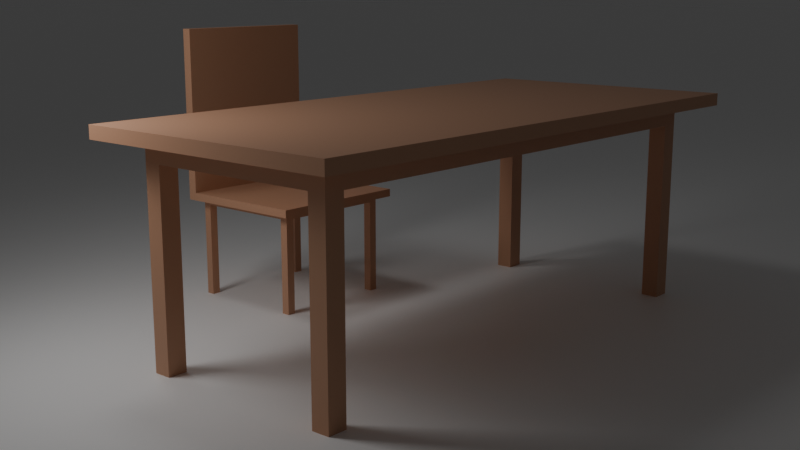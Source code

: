 # Source: Day_1_Table_.blend  (saved by Blender 4.3.34; exported with 4.5.12 LTS)
import bpy
from mathutils import Matrix  # noqa: F401  (used for matrix-valued properties, if any)

bpy.ops.wm.read_factory_settings(use_empty=True)
scene = bpy.context.scene
scene.name = 'Scene'

# ---- collections
col_collection = bpy.data.collections.new('Collection'); scene.collection.children.link(col_collection)

# ---- materials (node trees are filled in below, after node groups)
mat_material_002 = bpy.data.materials.new('Material.002')
mat_material_001 = bpy.data.materials.new('Material.001')
mat_material_003 = bpy.data.materials.new('Material.003')

# ---- material node trees
mat_material_002.use_nodes = True; mat_material_002.node_tree.nodes.clear()
_N = mat_material_002.node_tree.nodes; _L = mat_material_002.node_tree.links
n0 = _N.new('ShaderNodeBsdfPrincipled'); n0.name = 'Principled BSDF'; n0.location = (10, 300)
n0.inputs[0].default_value = (0.6105, 0.3278, 0.1981, 1.0)
n1 = _N.new('ShaderNodeOutputMaterial'); n1.name = 'Material Output'; n1.location = (300, 300)
_L.new(n0.outputs[0], n1.inputs[0])
n1.is_active_output = True
mat_material_001.use_nodes = True; mat_material_001.node_tree.nodes.clear()
_N = mat_material_001.node_tree.nodes; _L = mat_material_001.node_tree.links
n0 = _N.new('ShaderNodeBsdfPrincipled'); n0.name = 'Principled BSDF'; n0.location = (10, 300)
n0.inputs[0].default_value = (1.0, 1.0, 1.0, 1.0)
n1 = _N.new('ShaderNodeOutputMaterial'); n1.name = 'Material Output'; n1.location = (300, 300)
_L.new(n0.outputs[0], n1.inputs[0])
n1.is_active_output = True
mat_material_003.use_nodes = True; mat_material_003.node_tree.nodes.clear()
_N = mat_material_003.node_tree.nodes; _L = mat_material_003.node_tree.links
n0 = _N.new('ShaderNodeBsdfPrincipled'); n0.name = 'Principled BSDF'; n0.location = (10, 300)
n0.inputs[0].default_value = (0.6105, 0.3278, 0.1981, 1.0)
n1 = _N.new('ShaderNodeOutputMaterial'); n1.name = 'Material Output'; n1.location = (300, 300)
_L.new(n0.outputs[0], n1.inputs[0])
n1.is_active_output = True

# ---- world
world_world = bpy.data.worlds.new('World'); scene.world = world_world
world_world.use_nodes = True; world_world.node_tree.nodes.clear()
_N = world_world.node_tree.nodes; _L = world_world.node_tree.links
n0 = _N.new('ShaderNodeOutputWorld'); n0.name = 'World Output'; n0.location = (300, 300)
n1 = _N.new('ShaderNodeBackground'); n1.name = 'Background'; n1.location = (10, 300)
n1.inputs[0].default_value = (0.05088, 0.05088, 0.05088, 1.0)
_L.new(n1.outputs[0], n0.inputs[0])
n0.is_active_output = True
world_world.color = (0.05088, 0.05088, 0.05088)
world_world.sun_shadow_jitter_overblur = 0.0

# ---- cameras
cam_camera_001 = bpy.data.cameras.new('Camera.001')

# ---- lights
light_area = bpy.data.lights.new('Area', 'AREA')
light_area.energy = 25.0
light_area.size = 1.0
light_area.size_y = 1.0
light_area_001 = bpy.data.lights.new('Area.001', 'AREA')
light_area_001.energy = 20.0
light_area_001.size = 1.0
light_area_001.size_y = 1.0

# ---- meshes
me_cube_001 = bpy.data.meshes.new('Cube.001')
me_cube_001.from_pydata([(-0.7678, -1.892, 0.7049), (-1.0, -2.124, 0.7967), (-0.7678, 1.892, 0.7049), (-1.0, 2.124, 0.7967), (0.7678, -1.892, 0.7049), (1.0, -2.124, 0.7967), (0.7678, 1.892, 0.7049), (1.0, 2.124, 0.7967), (-1.0, 2.124, 0.7049), (-1.0, -2.124, 0.7049), (1.0, 2.124, 0.7049), (1.0, -2.124, 0.7049), (-0.7678, 1.892, 0.5605), (-0.7678, -1.892, 0.5605), (0.7678, 1.892, 0.5605), (0.7678, -1.892, 0.5605), (-1.0, 1.967, 0.7049), (-1.0, -1.967, 0.7049), (-1.0, -1.967, 0.7967), (-1.0, 1.967, 0.7967), (1.0, -1.967, 0.7049), (1.0, 1.967, 0.7049), (1.0, 1.967, 0.7967), (1.0, -1.967, 0.7967), (-0.7678, 1.752, 0.7049), (-0.7678, -1.752, 0.7049), (0.7678, -1.752, 0.7049), (0.7678, 1.752, 0.7049), (-0.7678, 1.752, 0.5605), (-0.7678, -1.752, 0.5605), (0.7678, -1.752, 0.5605), (0.7678, 1.752, 0.5605), (0.8315, 2.124, 0.7049), (-0.8315, 2.124, 0.7049), (-0.8315, 2.124, 0.7967), (0.8315, 2.124, 0.7967), (-0.8315, -2.124, 0.7049), (0.8315, -2.124, 0.7049), (0.8315, -2.124, 0.7967), (-0.8315, -2.124, 0.7967), (0.6385, 1.892, 0.7049), (-0.6385, 1.892, 0.7049), (-0.6385, -1.892, 0.7049), (0.6385, -1.892, 0.7049), (0.6385, 1.892, 0.5605), (-0.6385, 1.892, 0.5605), (-0.6385, -1.892, 0.5605), (0.6385, -1.892, 0.5605), (0.6385, 1.752, 0.5605), (-0.6385, 1.752, 0.5605), (0.6385, -1.752, 0.5605), (-0.6385, -1.752, 0.5605), (-0.8315, 1.967, 0.7967), (0.8315, 1.967, 0.7967), (-0.8315, -1.967, 0.7967), (0.8315, -1.967, 0.7967), (-0.7678, -1.752, -0.8126), (-0.7678, -1.892, -0.8126), (-0.6385, 1.892, -0.8126), (-0.7678, 1.892, -0.8126), (0.7678, 1.752, -0.8126), (0.7678, 1.892, -0.8126), (0.6385, -1.892, -0.8126), (0.7678, -1.892, -0.8126), (-0.7678, 1.752, -0.8126), (0.7678, -1.752, -0.8126), (-0.6385, 1.752, -0.8126), (-0.6385, -1.752, -0.8126), (0.6385, 1.892, -0.8126), (-0.6385, -1.892, -0.8126), (0.6385, 1.752, -0.8126), (0.6385, -1.752, -0.8126)], [], [(16, 19, 3, 8), (32, 35, 7, 10), (20, 23, 5, 11), (36, 39, 1, 9), (26, 4, 15, 30), (54, 18, 1, 39), (25, 0, 9, 17), (41, 2, 8, 33), (27, 6, 10, 21), (43, 4, 11, 37), (12, 45, 58, 59), (24, 2, 12, 28), (42, 0, 13, 46), (40, 6, 14, 44), (0, 25, 29, 13), (25, 24, 28, 29), (44, 14, 61, 68), (48, 31, 30, 50), (4, 26, 20, 11), (26, 27, 21, 20), (2, 24, 16, 8), (24, 25, 17, 16), (34, 3, 19, 52), (52, 19, 18, 54), (6, 27, 31, 14), (27, 26, 30, 31), (10, 7, 22, 21), (21, 22, 23, 20), (9, 1, 18, 17), (17, 18, 19, 16), (22, 53, 55, 23), (53, 52, 54, 55), (7, 35, 53, 22), (35, 34, 52, 53), (28, 49, 51, 29), (49, 48, 50, 51), (13, 29, 56, 57), (45, 44, 48, 49), (2, 41, 45, 12), (41, 40, 44, 45), (4, 43, 47, 15), (43, 42, 46, 47), (30, 15, 63, 65), (51, 50, 47, 46), (0, 42, 36, 9), (42, 43, 37, 36), (6, 40, 32, 10), (40, 41, 33, 32), (23, 55, 38, 5), (55, 54, 39, 38), (11, 5, 38, 37), (37, 38, 39, 36), (8, 3, 34, 33), (33, 34, 35, 32), (71, 65, 63, 62), (68, 61, 60, 70), (59, 58, 66, 64), (56, 67, 69, 57), (51, 46, 69, 67), (14, 31, 60, 61), (46, 13, 57, 69), (47, 50, 71, 62), (15, 47, 62, 63), (45, 49, 66, 58), (49, 28, 64, 66), (31, 48, 70, 60), (48, 44, 68, 70), (29, 51, 67, 56), (28, 12, 59, 64), (50, 30, 65, 71)])
_uv = me_cube_001.uv_layers.new(name='UVMap')
_uv.uv.foreach_set('vector', [0.375, 0.1667, 0.625, 0.1667, 0.625, 0.25, 0.375, 0.25, 0.375, 0.4167, 0.625, 0.4167, 0.625, 0.5, 0.375, 0.5, 0.375, 0.6667, 0.625, 0.6667, 0.625, 0.75, 0.375, 0.75, 0.375, 0.9167, 0.625, 0.9167, 0.625, 1.0, 0.375, 1.0, 0.346, 0.6621, 0.346, 0.7363, 0.346, 0.7363, 0.346, 0.6621, 0.7917, 0.6667, 0.875, 0.6667, 0.875, 0.75, 0.7917, 0.75, 0.154, 0.6621, 0.154, 0.7363, 0.125, 0.75, 0.125, 0.6667, 0.218, 0.5137, 0.154, 0.5137, 0.125, 0.5, 0.2083, 0.5, 0.346, 0.5879, 0.346, 0.5137, 0.375, 0.5, 0.375, 0.5833, 0.282, 0.7363, 0.346, 0.7363, 0.375, 0.75, 0.2917, 0.75, 0.154, 0.5137, 0.218, 0.5137, 0.218, 0.5137, 0.154, 0.5137, 0.154, 0.5879, 0.154, 0.5137, 0.154, 0.5137, 0.154, 0.5879, 0.218, 0.7363, 0.154, 0.7363, 0.154, 0.7363, 0.218, 0.7363, 0.282, 0.5137, 0.346, 0.5137, 0.346, 0.5137, 0.282, 0.5137, 0.154, 0.7363, 0.154, 0.6621, 0.154, 0.6621, 0.154, 0.7363, 0.154, 0.6621, 0.154, 0.5879, 0.154, 0.5879, 0.154, 0.6621, 0.282, 0.5137, 0.346, 0.5137, 0.346, 0.5137, 0.282, 0.5137, 0.282, 0.5879, 0.346, 0.5879, 0.346, 0.6621, 0.282, 0.6621, 0.346, 0.7363, 0.346, 0.6621, 0.375, 0.6667, 0.375, 0.75, 0.346, 0.6621, 0.346, 0.5879, 0.375, 0.5833, 0.375, 0.6667, 0.154, 0.5137, 0.154, 0.5879, 0.125, 0.5833, 0.125, 0.5, 0.154, 0.5879, 0.154, 0.6621, 0.125, 0.6667, 0.125, 0.5833, 0.7917, 0.5, 0.875, 0.5, 0.875, 0.5833, 0.7917, 0.5833, 0.7917, 0.5833, 0.875, 0.5833, 0.875, 0.6667, 0.7917, 0.6667, 0.346, 0.5137, 0.346, 0.5879, 0.346, 0.5879, 0.346, 0.5137, 0.346, 0.5879, 0.346, 0.6621, 0.346, 0.6621, 0.346, 0.5879, 0.375, 0.5, 0.625, 0.5, 0.625, 0.5833, 0.375, 0.5833, 0.375, 0.5833, 0.625, 0.5833, 0.625, 0.6667, 0.375, 0.6667, 0.375, 0.0, 0.625, 0.0, 0.625, 0.08335, 0.375, 0.08335, 0.375, 0.08335, 0.625, 0.08335, 0.625, 0.1667, 0.375, 0.1667, 0.625, 0.5833, 0.7083, 0.5833, 0.7083, 0.6667, 0.625, 0.6667, 0.7083, 0.5833, 0.7917, 0.5833, 0.7917, 0.6667, 0.7083, 0.6667, 0.625, 0.5, 0.7083, 0.5, 0.7083, 0.5833, 0.625, 0.5833, 0.7083, 0.5, 0.7917, 0.5, 0.7917, 0.5833, 0.7083, 0.5833, 0.154, 0.5879, 0.218, 0.5879, 0.218, 0.6621, 0.154, 0.6621, 0.218, 0.5879, 0.282, 0.5879, 0.282, 0.6621, 0.218, 0.6621, 0.154, 0.7363, 0.154, 0.6621, 0.154, 0.6621, 0.154, 0.7363, 0.218, 0.5137, 0.282, 0.5137, 0.282, 0.5879, 0.218, 0.5879, 0.154, 0.5137, 0.218, 0.5137, 0.218, 0.5137, 0.154, 0.5137, 0.218, 0.5137, 0.282, 0.5137, 0.282, 0.5137, 0.218, 0.5137, 0.346, 0.7363, 0.282, 0.7363, 0.282, 0.7363, 0.346, 0.7363, 0.282, 0.7363, 0.218, 0.7363, 0.218, 0.7363, 0.282, 0.7363, 0.346, 0.6621, 0.346, 0.7363, 0.346, 0.7363, 0.346, 0.6621, 0.218, 0.6621, 0.282, 0.6621, 0.282, 0.7363, 0.218, 0.7363, 0.154, 0.7363, 0.218, 0.7363, 0.2083, 0.75, 0.125, 0.75, 0.218, 0.7363, 0.282, 0.7363, 0.2917, 0.75, 0.2083, 0.75, 0.346, 0.5137, 0.282, 0.5137, 0.2917, 0.5, 0.375, 0.5, 0.282, 0.5137, 0.218, 0.5137, 0.2083, 0.5, 0.2917, 0.5, 0.625, 0.6667, 0.7083, 0.6667, 0.7083, 0.75, 0.625, 0.75, 0.7083, 0.6667, 0.7917, 0.6667, 0.7917, 0.75, 0.7083, 0.75, 0.375, 0.75, 0.625, 0.75, 0.625, 0.8333, 0.375, 0.8333, 0.375, 0.8333, 0.625, 0.8333, 0.625, 0.9167, 0.375, 0.9167, 0.375, 0.25, 0.625, 0.25, 0.625, 0.3333, 0.375, 0.3333, 0.375, 0.3333, 0.625, 0.3333, 0.625, 0.4167, 0.375, 0.4167, 0.282, 0.6621, 0.346, 0.6621, 0.346, 0.7363, 0.282, 0.7363, 0.282, 0.5137, 0.346, 0.5137, 0.346, 0.5879, 0.282, 0.5879, 0.154, 0.5137, 0.218, 0.5137, 0.218, 0.5879, 0.154, 0.5879, 0.154, 0.6621, 0.218, 0.6621, 0.218, 0.7363, 0.154, 0.7363, 0.218, 0.6621, 0.218, 0.7363, 0.218, 0.7363, 0.218, 0.6621, 0.346, 0.5137, 0.346, 0.5879, 0.346, 0.5879, 0.346, 0.5137, 0.218, 0.7363, 0.154, 0.7363, 0.154, 0.7363, 0.218, 0.7363, 0.282, 0.7363, 0.282, 0.6621, 0.282, 0.6621, 0.282, 0.7363, 0.346, 0.7363, 0.282, 0.7363, 0.282, 0.7363, 0.346, 0.7363, 0.218, 0.5137, 0.218, 0.5879, 0.218, 0.5879, 0.218, 0.5137, 0.218, 0.5879, 0.154, 0.5879, 0.154, 0.5879, 0.218, 0.5879, 0.346, 0.5879, 0.282, 0.5879, 0.282, 0.5879, 0.346, 0.5879, 0.282, 0.5879, 0.282, 0.5137, 0.282, 0.5137, 0.282, 0.5879, 0.154, 0.6621, 0.218, 0.6621, 0.218, 0.6621, 0.154, 0.6621, 0.154, 0.5879, 0.154, 0.5137, 0.154, 0.5137, 0.154, 0.5879, 0.282, 0.6621, 0.346, 0.6621, 0.346, 0.6621, 0.282, 0.6621])
me_cube_001.materials.append(mat_material_002)
me_cube_001.update()
me_plane = bpy.data.meshes.new('Plane')
me_plane.from_pydata([(-1.0, -1.0, 0.0), (1.0, -1.0, 0.0), (-1.0, 1.0, 0.0), (1.0, 1.0, 0.0)], [], [(0, 1, 3, 2)])
_uv = me_plane.uv_layers.new(name='UVMap')
_uv.uv.foreach_set('vector', [0.0, 0.0, 1.0, 0.0, 1.0, 1.0, 0.0, 1.0])
me_plane.materials.append(mat_material_001)
me_plane.update()
me_cube = bpy.data.meshes.new('Cube')
me_cube.from_pydata([(-0.4646, -0.4808, -0.02971), (-0.5452, -0.5615, 0.02971), (-0.4646, 0.4808, -0.02971), (-0.5452, 0.5615, 0.02971), (0.4646, -0.4808, -0.02971), (0.5452, -0.5615, 0.02971), (0.4646, 0.4808, -0.02971), (0.5452, 0.5615, 0.02971), (-0.5452, 0.5615, -0.02971), (-0.5452, -0.5615, -0.02971), (0.5452, 0.5615, -0.02971), (0.5452, -0.5615, -0.02971), (-0.4646, 0.4808, -0.06805), (-0.4646, -0.4808, -0.06805), (0.4646, 0.4808, -0.06805), (0.4646, -0.4808, -0.06805), (-0.5452, 0.4839, -0.02971), (-0.5452, -0.4863, -0.02971), (-0.5452, -0.4863, 0.02971), (-0.5452, 0.4839, 0.02971), (0.5452, -0.4863, -0.02971), (0.5452, 0.4839, -0.02971), (0.5452, 0.4839, 0.02971), (0.5452, -0.4863, 0.02971), (-0.4646, 0.4146, -0.02971), (-0.4646, -0.4162, -0.02971), (0.4646, -0.4162, -0.02971), (0.4646, 0.4146, -0.02971), (-0.4646, 0.4146, -0.06805), (-0.4646, -0.4162, -0.06805), (0.4646, -0.4162, -0.06805), (0.4646, 0.4146, -0.06805), (0.4707, 0.5615, -0.02971), (-0.4707, 0.5615, -0.02971), (-0.4707, 0.5615, 0.02971), (0.4707, 0.5615, 0.02971), (-0.4707, -0.5615, -0.02971), (0.4707, -0.5615, -0.02971), (0.4707, -0.5615, 0.02971), (-0.4707, -0.5615, 0.02971), (0.4011, 0.4808, -0.02971), (-0.4011, 0.4808, -0.02971), (-0.4011, -0.4808, -0.02971), (0.4011, -0.4808, -0.02971), (0.4011, 0.4808, -0.06805), (-0.4011, 0.4808, -0.06805), (-0.4011, -0.4808, -0.06805), (0.4011, -0.4808, -0.06805), (0.4011, 0.4146, -0.06805), (-0.4011, 0.4146, -0.06805), (0.4011, -0.4162, -0.06805), (-0.4011, -0.4162, -0.06805), (-0.4707, 0.4839, 0.02971), (0.4707, 0.4839, 0.02971), (-0.4707, -0.4863, 0.02971), (0.4707, -0.4863, 0.02971), (-0.4646, -0.4162, -0.5794), (-0.4646, -0.4808, -0.5794), (-0.4011, 0.4808, -0.5794), (-0.4646, 0.4808, -0.5794), (0.4646, 0.4146, -0.5794), (0.4646, 0.4808, -0.5794), (0.4011, -0.4808, -0.5794), (0.4646, -0.4808, -0.5794), (-0.4646, 0.4146, -0.5794), (0.4646, -0.4162, -0.5794), (-0.4011, 0.4146, -0.5794), (-0.4011, -0.4162, -0.5794), (0.4011, 0.4808, -0.5794), (-0.4011, -0.4808, -0.5794), (0.4011, 0.4146, -0.5794), (0.4011, -0.4162, -0.5794), (-0.4646, -0.4162, -0.7027), (-0.4646, -0.4808, -0.7027), (-0.4011, 0.4808, -0.7027), (-0.4646, 0.4808, -0.7027), (0.4646, 0.4146, -0.7027), (0.4646, 0.4808, -0.7027), (0.4011, -0.4808, -0.7027), (0.4646, -0.4808, -0.7027), (-0.4646, 0.4146, -0.7027), (0.4646, -0.4162, -0.7027), (-0.4011, 0.4146, -0.7027), (-0.4011, -0.4162, -0.7027), (0.4011, 0.4808, -0.7027), (-0.4011, -0.4808, -0.7027), (0.4011, 0.4146, -0.7027), (0.4011, -0.4162, -0.7027), (-0.4646, -0.4162, -0.9764), (-0.4646, -0.4808, -0.9764), (-0.4011, 0.4808, -0.9764), (-0.4646, 0.4808, -0.9764), (0.4646, 0.4146, -0.9764), (0.4646, 0.4808, -0.9764), (0.4011, -0.4808, -0.9764), (0.4646, -0.4808, -0.9764), (-0.4646, 0.4146, -0.9764), (0.4646, -0.4162, -0.9764), (-0.4011, 0.4146, -0.9764), (-0.4011, -0.4162, -0.9764), (0.4011, 0.4808, -0.9764), (-0.4011, -0.4808, -0.9764), (0.4011, 0.4146, -0.9764), (0.4011, -0.4162, -0.9764), (-0.5452, 0.4839, 1.284), (-0.5452, 0.5615, 1.284), (-0.4707, -0.5615, 1.284), (-0.5452, -0.5615, 1.284), (-0.5452, -0.4863, 1.284), (-0.4707, 0.5615, 1.284), (-0.4707, 0.4839, 1.284), (-0.4707, -0.4863, 1.284)], [], [(16, 19, 3, 8), (32, 35, 7, 10), (20, 23, 5, 11), (36, 39, 1, 9), (26, 4, 15, 30), (18, 1, 107, 108), (25, 0, 9, 17), (41, 2, 8, 33), (27, 6, 10, 21), (43, 4, 11, 37), (46, 13, 57, 69), (24, 2, 12, 28), (42, 0, 13, 46), (40, 6, 14, 44), (0, 25, 29, 13), (25, 24, 28, 29), (14, 31, 60, 61), (48, 31, 30, 50), (4, 26, 20, 11), (26, 27, 21, 20), (2, 24, 16, 8), (24, 25, 17, 16), (54, 52, 110, 111), (52, 34, 109, 110), (6, 27, 31, 14), (27, 26, 30, 31), (10, 7, 22, 21), (21, 22, 23, 20), (9, 1, 18, 17), (17, 18, 19, 16), (22, 53, 55, 23), (53, 52, 54, 55), (7, 35, 53, 22), (35, 34, 52, 53), (28, 49, 51, 29), (49, 48, 50, 51), (51, 46, 69, 67), (45, 44, 48, 49), (2, 41, 45, 12), (41, 40, 44, 45), (4, 43, 47, 15), (43, 42, 46, 47), (12, 45, 58, 59), (51, 50, 47, 46), (0, 42, 36, 9), (42, 43, 37, 36), (6, 40, 32, 10), (40, 41, 33, 32), (23, 55, 38, 5), (55, 54, 39, 38), (11, 5, 38, 37), (37, 38, 39, 36), (8, 3, 34, 33), (33, 34, 35, 32), (71, 65, 81, 87), (63, 62, 78, 79), (60, 70, 86, 76), (61, 60, 76, 77), (47, 50, 71, 62), (15, 47, 62, 63), (45, 49, 66, 58), (49, 28, 64, 66), (31, 48, 70, 60), (48, 44, 68, 70), (29, 51, 67, 56), (28, 12, 59, 64), (50, 30, 65, 71), (30, 15, 63, 65), (13, 29, 56, 57), (44, 14, 61, 68), (84, 77, 93, 100), (78, 87, 103, 94), (73, 72, 88, 89), (72, 83, 99, 88), (64, 59, 75, 80), (58, 66, 82, 74), (65, 63, 79, 81), (70, 68, 84, 86), (66, 64, 80, 82), (67, 69, 85, 83), (56, 67, 83, 72), (57, 56, 72, 73), (62, 71, 87, 78), (68, 61, 77, 84), (59, 58, 74, 75), (69, 57, 73, 85), (103, 97, 95, 94), (100, 93, 92, 102), (91, 90, 98, 96), (88, 99, 101, 89), (75, 74, 90, 91), (85, 73, 89, 101), (77, 76, 92, 93), (76, 86, 102, 92), (79, 78, 94, 95), (87, 81, 97, 103), (80, 75, 91, 96), (74, 82, 98, 90), (81, 79, 95, 97), (86, 84, 100, 102), (82, 80, 96, 98), (83, 85, 101, 99), (111, 108, 107, 106), (109, 105, 104, 110), (110, 104, 108, 111), (39, 54, 111, 106), (3, 19, 104, 105), (1, 39, 106, 107), (19, 18, 108, 104), (34, 3, 105, 109)])
_uv = me_cube.uv_layers.new(name='UVMap')
_uv.uv.foreach_set('vector', [0.375, 0.1664, 0.625, 0.1664, 0.625, 0.25, 0.375, 0.25, 0.375, 0.4167, 0.625, 0.4167, 0.625, 0.5, 0.375, 0.5, 0.375, 0.6669, 0.625, 0.6669, 0.625, 0.75, 0.375, 0.75, 0.375, 0.9167, 0.625, 0.9167, 0.625, 1.0, 0.375, 1.0, 0.3565, 0.6609, 0.3565, 0.732, 0.3565, 0.732, 0.3565, 0.6609, 0.625, 0.08309, 0.625, 0.0, 0.625, 0.0, 0.625, 0.08309, 0.1435, 0.6609, 0.1435, 0.732, 0.125, 0.75, 0.125, 0.6669, 0.2145, 0.518, 0.1435, 0.518, 0.125, 0.5, 0.2083, 0.5, 0.3565, 0.5895, 0.3565, 0.518, 0.375, 0.5, 0.375, 0.5836, 0.2855, 0.732, 0.3565, 0.732, 0.375, 0.75, 0.2917, 0.75, 0.2145, 0.732, 0.1435, 0.732, 0.1435, 0.732, 0.2145, 0.732, 0.1435, 0.5895, 0.1435, 0.518, 0.1435, 0.518, 0.1435, 0.5895, 0.2145, 0.732, 0.1435, 0.732, 0.1435, 0.732, 0.2145, 0.732, 0.2855, 0.518, 0.3565, 0.518, 0.3565, 0.518, 0.2855, 0.518, 0.1435, 0.732, 0.1435, 0.6609, 0.1435, 0.6609, 0.1435, 0.732, 0.1435, 0.6609, 0.1435, 0.5895, 0.1435, 0.5895, 0.1435, 0.6609, 0.3565, 0.518, 0.3565, 0.5895, 0.3565, 0.5895, 0.3565, 0.518, 0.2855, 0.5895, 0.3565, 0.5895, 0.3565, 0.6609, 0.2855, 0.6609, 0.3565, 0.732, 0.3565, 0.6609, 0.375, 0.6669, 0.375, 0.75, 0.3565, 0.6609, 0.3565, 0.5895, 0.375, 0.5836, 0.375, 0.6669, 0.1435, 0.518, 0.1435, 0.5895, 0.125, 0.5836, 0.125, 0.5, 0.1435, 0.5895, 0.1435, 0.6609, 0.125, 0.6669, 0.125, 0.5836, 0.7917, 0.6669, 0.7917, 0.5836, 0.7917, 0.5836, 0.7917, 0.6669, 0.7917, 0.5836, 0.7917, 0.5, 0.7917, 0.5, 0.7917, 0.5836, 0.3565, 0.518, 0.3565, 0.5895, 0.3565, 0.5895, 0.3565, 0.518, 0.3565, 0.5895, 0.3565, 0.6609, 0.3565, 0.6609, 0.3565, 0.5895, 0.375, 0.5, 0.625, 0.5, 0.625, 0.5836, 0.375, 0.5836, 0.375, 0.5836, 0.625, 0.5836, 0.625, 0.6669, 0.375, 0.6669, 0.375, 0.0, 0.625, 0.0, 0.625, 0.08309, 0.375, 0.08309, 0.375, 0.08309, 0.625, 0.08309, 0.625, 0.1664, 0.375, 0.1664, 0.625, 0.5836, 0.7083, 0.5836, 0.7083, 0.6669, 0.625, 0.6669, 0.7083, 0.5836, 0.7917, 0.5836, 0.7917, 0.6669, 0.7083, 0.6669, 0.625, 0.5, 0.7083, 0.5, 0.7083, 0.5836, 0.625, 0.5836, 0.7083, 0.5, 0.7917, 0.5, 0.7917, 0.5836, 0.7083, 0.5836, 0.1435, 0.5895, 0.2145, 0.5895, 0.2145, 0.6609, 0.1435, 0.6609, 0.2145, 0.5895, 0.2855, 0.5895, 0.2855, 0.6609, 0.2145, 0.6609, 0.2145, 0.6609, 0.2145, 0.732, 0.2145, 0.732, 0.2145, 0.6609, 0.2145, 0.518, 0.2855, 0.518, 0.2855, 0.5895, 0.2145, 0.5895, 0.1435, 0.518, 0.2145, 0.518, 0.2145, 0.518, 0.1435, 0.518, 0.2145, 0.518, 0.2855, 0.518, 0.2855, 0.518, 0.2145, 0.518, 0.3565, 0.732, 0.2855, 0.732, 0.2855, 0.732, 0.3565, 0.732, 0.2855, 0.732, 0.2145, 0.732, 0.2145, 0.732, 0.2855, 0.732, 0.1435, 0.518, 0.2145, 0.518, 0.2145, 0.518, 0.1435, 0.518, 0.2145, 0.6609, 0.2855, 0.6609, 0.2855, 0.732, 0.2145, 0.732, 0.1435, 0.732, 0.2145, 0.732, 0.2083, 0.75, 0.125, 0.75, 0.2145, 0.732, 0.2855, 0.732, 0.2917, 0.75, 0.2083, 0.75, 0.3565, 0.518, 0.2855, 0.518, 0.2917, 0.5, 0.375, 0.5, 0.2855, 0.518, 0.2145, 0.518, 0.2083, 0.5, 0.2917, 0.5, 0.625, 0.6669, 0.7083, 0.6669, 0.7083, 0.75, 0.625, 0.75, 0.7083, 0.6669, 0.7917, 0.6669, 0.7917, 0.75, 0.7083, 0.75, 0.375, 0.75, 0.625, 0.75, 0.625, 0.8333, 0.375, 0.8333, 0.375, 0.8333, 0.625, 0.8333, 0.625, 0.9167, 0.375, 0.9167, 0.375, 0.25, 0.625, 0.25, 0.625, 0.3333, 0.375, 0.3333, 0.375, 0.3333, 0.625, 0.3333, 0.625, 0.4167, 0.375, 0.4167, 0.2855, 0.6609, 0.3565, 0.6609, 0.3565, 0.6609, 0.2855, 0.6609, 0.3565, 0.732, 0.2855, 0.732, 0.2855, 0.732, 0.3565, 0.732, 0.3565, 0.5895, 0.2855, 0.5895, 0.2855, 0.5895, 0.3565, 0.5895, 0.3565, 0.518, 0.3565, 0.5895, 0.3565, 0.5895, 0.3565, 0.518, 0.2855, 0.732, 0.2855, 0.6609, 0.2855, 0.6609, 0.2855, 0.732, 0.3565, 0.732, 0.2855, 0.732, 0.2855, 0.732, 0.3565, 0.732, 0.2145, 0.518, 0.2145, 0.5895, 0.2145, 0.5895, 0.2145, 0.518, 0.2145, 0.5895, 0.1435, 0.5895, 0.1435, 0.5895, 0.2145, 0.5895, 0.3565, 0.5895, 0.2855, 0.5895, 0.2855, 0.5895, 0.3565, 0.5895, 0.2855, 0.5895, 0.2855, 0.518, 0.2855, 0.518, 0.2855, 0.5895, 0.1435, 0.6609, 0.2145, 0.6609, 0.2145, 0.6609, 0.1435, 0.6609, 0.1435, 0.5895, 0.1435, 0.518, 0.1435, 0.518, 0.1435, 0.5895, 0.2855, 0.6609, 0.3565, 0.6609, 0.3565, 0.6609, 0.2855, 0.6609, 0.3565, 0.6609, 0.3565, 0.732, 0.3565, 0.732, 0.3565, 0.6609, 0.1435, 0.732, 0.1435, 0.6609, 0.1435, 0.6609, 0.1435, 0.732, 0.2855, 0.518, 0.3565, 0.518, 0.3565, 0.518, 0.2855, 0.518, 0.2855, 0.518, 0.3565, 0.518, 0.3565, 0.518, 0.2855, 0.518, 0.2855, 0.732, 0.2855, 0.6609, 0.2855, 0.6609, 0.2855, 0.732, 0.1435, 0.732, 0.1435, 0.6609, 0.1435, 0.6609, 0.1435, 0.732, 0.1435, 0.6609, 0.2145, 0.6609, 0.2145, 0.6609, 0.1435, 0.6609, 0.1435, 0.5895, 0.1435, 0.518, 0.1435, 0.518, 0.1435, 0.5895, 0.2145, 0.518, 0.2145, 0.5895, 0.2145, 0.5895, 0.2145, 0.518, 0.3565, 0.6609, 0.3565, 0.732, 0.3565, 0.732, 0.3565, 0.6609, 0.2855, 0.5895, 0.2855, 0.518, 0.2855, 0.518, 0.2855, 0.5895, 0.2145, 0.5895, 0.1435, 0.5895, 0.1435, 0.5895, 0.2145, 0.5895, 0.2145, 0.6609, 0.2145, 0.732, 0.2145, 0.732, 0.2145, 0.6609, 0.1435, 0.6609, 0.2145, 0.6609, 0.2145, 0.6609, 0.1435, 0.6609, 0.1435, 0.732, 0.1435, 0.6609, 0.1435, 0.6609, 0.1435, 0.732, 0.2855, 0.732, 0.2855, 0.6609, 0.2855, 0.6609, 0.2855, 0.732, 0.2855, 0.518, 0.3565, 0.518, 0.3565, 0.518, 0.2855, 0.518, 0.1435, 0.518, 0.2145, 0.518, 0.2145, 0.518, 0.1435, 0.518, 0.2145, 0.732, 0.1435, 0.732, 0.1435, 0.732, 0.2145, 0.732, 0.2855, 0.6609, 0.3565, 0.6609, 0.3565, 0.732, 0.2855, 0.732, 0.2855, 0.518, 0.3565, 0.518, 0.3565, 0.5895, 0.2855, 0.5895, 0.1435, 0.518, 0.2145, 0.518, 0.2145, 0.5895, 0.1435, 0.5895, 0.1435, 0.6609, 0.2145, 0.6609, 0.2145, 0.732, 0.1435, 0.732, 0.1435, 0.518, 0.2145, 0.518, 0.2145, 0.518, 0.1435, 0.518, 0.2145, 0.732, 0.1435, 0.732, 0.1435, 0.732, 0.2145, 0.732, 0.3565, 0.518, 0.3565, 0.5895, 0.3565, 0.5895, 0.3565, 0.518, 0.3565, 0.5895, 0.2855, 0.5895, 0.2855, 0.5895, 0.3565, 0.5895, 0.3565, 0.732, 0.2855, 0.732, 0.2855, 0.732, 0.3565, 0.732, 0.2855, 0.6609, 0.3565, 0.6609, 0.3565, 0.6609, 0.2855, 0.6609, 0.1435, 0.5895, 0.1435, 0.518, 0.1435, 0.518, 0.1435, 0.5895, 0.2145, 0.518, 0.2145, 0.5895, 0.2145, 0.5895, 0.2145, 0.518, 0.3565, 0.6609, 0.3565, 0.732, 0.3565, 0.732, 0.3565, 0.6609, 0.2855, 0.5895, 0.2855, 0.518, 0.2855, 0.518, 0.2855, 0.5895, 0.2145, 0.5895, 0.1435, 0.5895, 0.1435, 0.5895, 0.2145, 0.5895, 0.2145, 0.6609, 0.2145, 0.732, 0.2145, 0.732, 0.2145, 0.6609, 0.7917, 0.6669, 0.875, 0.6669, 0.875, 0.75, 0.7917, 0.75, 0.7917, 0.5, 0.875, 0.5, 0.875, 0.5836, 0.7917, 0.5836, 0.7917, 0.5836, 0.875, 0.5836, 0.875, 0.6669, 0.7917, 0.6669, 0.7917, 0.75, 0.7917, 0.6669, 0.7917, 0.6669, 0.7917, 0.75, 0.625, 0.25, 0.625, 0.1664, 0.625, 0.1664, 0.625, 0.25, 0.625, 1.0, 0.625, 0.9167, 0.625, 0.9167, 0.625, 1.0, 0.625, 0.1664, 0.625, 0.08309, 0.625, 0.08309, 0.625, 0.1664, 0.625, 0.3333, 0.625, 0.25, 0.625, 0.25, 0.625, 0.3333])
me_cube.materials.append(mat_material_003)
me_cube.update()

# ---- objects
ob_cube = bpy.data.objects.new('Cube', me_cube_001)
ob_plane = bpy.data.objects.new('Plane', me_plane)
ob_camera = bpy.data.objects.new('Camera', cam_camera_001)
ob_area = bpy.data.objects.new('Area', light_area)
ob_area_001 = bpy.data.objects.new('Area.001', light_area_001)
ob_cube_001 = bpy.data.objects.new('Cube.001', me_cube)

# ---- transforms, parenting, visibility, modifiers, constraints
ob_cube.location = (0.0, 0.0, 0.7874)
ob_plane.location = (0.0, 0.0, 0.0)
ob_plane.scale = (96.61, 96.61, 96.61)
ob_camera.location = (4.786, -5.892, 2.429)
ob_camera.rotation_euler = (1.354, 6.008e-07, 0.7192)
ob_area.location = (-1.466, -2.743, 2.626)
ob_area.rotation_euler = (0.9941, 0.2614, -0.8543)
ob_area_001.location = (-2.696, -1.021, 5.679)
ob_area_001.rotation_euler = (0.0, -0.679, 0.5162)
ob_cube_001.location = (-1.516, 0.0, 0.7874)

# ---- collection membership
col_collection.objects.link(ob_cube)
col_collection.objects.link(ob_plane)
col_collection.objects.link(ob_camera)
col_collection.objects.link(ob_area)
col_collection.objects.link(ob_area_001)
col_collection.objects.link(ob_cube_001)

# ---- scene / render settings (as saved in the file)
scene.camera = ob_camera
scene.frame_start = 1; scene.frame_end = 250; scene.frame_set(1)
scene.render.engine = 'CYCLES'
bpy.context.view_layer.update()
